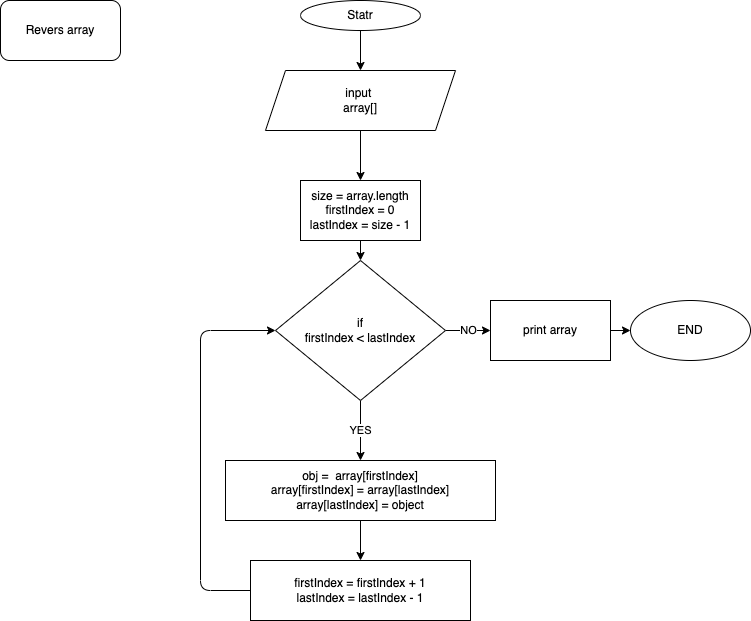

The diagram above was exported from draw.io. Its source (the exported page's mxGraphModel, read from the mxfile embedded in the PNG):
<mxGraphModel dx="842" dy="388" grid="1" gridSize="10" guides="1" tooltips="1" connect="1" arrows="1" fold="1" page="1" pageScale="1" pageWidth="827" pageHeight="1169" math="0" shadow="0">
  <root>
    <mxCell id="0" />
    <mxCell id="1" parent="0" />
    <mxCell id="2" value="Revers array" style="rounded=1;whiteSpace=wrap;html=1;" vertex="1" parent="1">
      <mxGeometry x="40" y="40" width="120" height="60" as="geometry" />
    </mxCell>
    <mxCell id="5" value="" style="edgeStyle=none;html=1;" edge="1" parent="1" source="3" target="4">
      <mxGeometry relative="1" as="geometry" />
    </mxCell>
    <mxCell id="3" value="Statr" style="ellipse;whiteSpace=wrap;html=1;" vertex="1" parent="1">
      <mxGeometry x="340" y="40" width="120" height="30" as="geometry" />
    </mxCell>
    <mxCell id="7" value="" style="edgeStyle=none;html=1;" edge="1" parent="1" source="4" target="6">
      <mxGeometry relative="1" as="geometry" />
    </mxCell>
    <mxCell id="4" value="input&amp;nbsp;&lt;br&gt;array[]&lt;br&gt;" style="shape=parallelogram;perimeter=parallelogramPerimeter;whiteSpace=wrap;html=1;fixedSize=1;" vertex="1" parent="1">
      <mxGeometry x="305" y="110" width="190" height="60" as="geometry" />
    </mxCell>
    <mxCell id="9" value="" style="edgeStyle=none;html=1;" edge="1" parent="1" source="6" target="8">
      <mxGeometry relative="1" as="geometry" />
    </mxCell>
    <mxCell id="6" value="size = array.length&lt;br&gt;firstIndex = 0&lt;br&gt;lastIndex = size - 1" style="whiteSpace=wrap;html=1;" vertex="1" parent="1">
      <mxGeometry x="340" y="220" width="120" height="60" as="geometry" />
    </mxCell>
    <mxCell id="11" value="NO" style="edgeStyle=none;html=1;" edge="1" parent="1" source="8" target="10">
      <mxGeometry relative="1" as="geometry" />
    </mxCell>
    <mxCell id="15" value="YES" style="edgeStyle=none;html=1;" edge="1" parent="1" source="8">
      <mxGeometry relative="1" as="geometry">
        <mxPoint x="400" y="500" as="targetPoint" />
      </mxGeometry>
    </mxCell>
    <mxCell id="8" value="if&lt;br&gt;firstIndex &amp;lt; lastIndex" style="rhombus;whiteSpace=wrap;html=1;" vertex="1" parent="1">
      <mxGeometry x="315" y="300" width="170" height="140" as="geometry" />
    </mxCell>
    <mxCell id="13" value="" style="edgeStyle=none;html=1;" edge="1" parent="1" source="10" target="12">
      <mxGeometry relative="1" as="geometry" />
    </mxCell>
    <mxCell id="10" value="print array" style="whiteSpace=wrap;html=1;" vertex="1" parent="1">
      <mxGeometry x="530" y="340" width="120" height="60" as="geometry" />
    </mxCell>
    <mxCell id="12" value="END" style="ellipse;whiteSpace=wrap;html=1;" vertex="1" parent="1">
      <mxGeometry x="670" y="340" width="120" height="60" as="geometry" />
    </mxCell>
    <mxCell id="19" value="" style="edgeStyle=none;html=1;" edge="1" parent="1" source="17" target="18">
      <mxGeometry relative="1" as="geometry" />
    </mxCell>
    <mxCell id="17" value="obj =&amp;nbsp; array[firstIndex]&lt;br&gt;array[firstIndex] = array[lastIndex]&lt;br&gt;array[lastIndex] = object" style="rounded=0;whiteSpace=wrap;html=1;" vertex="1" parent="1">
      <mxGeometry x="265" y="500" width="270" height="60" as="geometry" />
    </mxCell>
    <mxCell id="20" style="edgeStyle=none;html=1;exitX=0;exitY=0.5;exitDx=0;exitDy=0;entryX=0;entryY=0.5;entryDx=0;entryDy=0;" edge="1" parent="1" source="18" target="8">
      <mxGeometry relative="1" as="geometry">
        <Array as="points">
          <mxPoint x="240" y="630" />
          <mxPoint x="240" y="370" />
        </Array>
      </mxGeometry>
    </mxCell>
    <mxCell id="18" value="firstIndex = firstIndex + 1&lt;br&gt;lastIndex = lastIndex - 1" style="whiteSpace=wrap;html=1;rounded=0;" vertex="1" parent="1">
      <mxGeometry x="290" y="600" width="220" height="60" as="geometry" />
    </mxCell>
  </root>
</mxGraphModel>